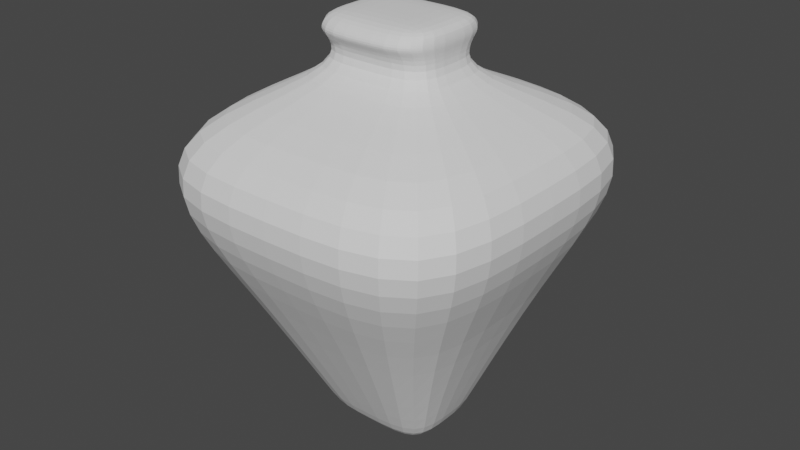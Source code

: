 # Source: Vase_1.blend  (saved by Blender 3.4.6; exported with 4.5.12 LTS)
import bpy
from mathutils import Matrix  # noqa: F401  (used for matrix-valued properties, if any)

bpy.ops.wm.read_factory_settings(use_empty=True)
scene = bpy.context.scene
scene.name = 'Scene'

# ---- collections
col_collection = bpy.data.collections.new('Collection'); scene.collection.children.link(col_collection)

# ---- world
world_world = bpy.data.worlds.new('World'); scene.world = world_world
world_world.use_nodes = True; world_world.node_tree.nodes.clear()
_N = world_world.node_tree.nodes; _L = world_world.node_tree.links
n0 = _N.new('ShaderNodeOutputWorld'); n0.name = 'World Output'; n0.location = (300, 300)
n1 = _N.new('ShaderNodeBackground'); n1.name = 'Background'; n1.location = (10, 300)
n1.inputs[0].default_value = (0.05088, 0.05088, 0.05088, 1.0)
_L.new(n1.outputs[0], n0.inputs[0])
n0.is_active_output = True
world_world.color = (0.05088, 0.05088, 0.05088)
world_world.use_sun_shadow = False
world_world.sun_shadow_jitter_overblur = 0.0

# ---- meshes
me_cube_001 = bpy.data.meshes.new('Cube.001')
me_cube_001.from_pydata([(-2.335, -1.447, -3.526), (-2.313, 0.0, -3.526), (0.0, -1.469, -3.526), (0.0, -1.469, 0.5356), (0.0, 0.0, -3.526), (0.0, -1.994, 0.985), (-2.313, 0.0, 0.5356), (-2.324, -1.458, 0.5357), (-7.008, -6.138, -0.7514), (0.0, -6.138, -0.7517), (-7.008, 0.0, -0.7517), (-6.886, -6.031, 0.03878), (0.0, -6.031, 0.03831), (-6.886, 0.0, 0.03831), (0.0, -4.557, -1.624), (-5.203, 0.0, -1.624), (-5.203, -4.557, -1.625), (0.0, -1.469, 0.8655), (0.0, -1.469, 1.179), (-2.313, 0.0, 0.8655), (-2.323, -1.459, 0.8656), (-2.5, 0.0, 0.9755), (-2.44, -1.929, 0.9839), (-2.4, -1.907, 1.066), (-2.313, 0.0, 1.179), (0.0, 0.0, 1.179), (-2.322, -1.46, 1.179), (-2.5, 0.0, 1.058), (0.0, -1.932, 1.065), (0.0, -1.81, -3.316), (-2.632, 0.0, -3.316), (-2.652, -1.79, -3.316)], [], [(11, 7, 6, 13), (1, 4, 2, 0), (6, 7, 20, 19), (12, 3, 7, 11), (14, 9, 8, 16), (16, 8, 10, 15), (9, 12, 11, 8), (8, 11, 13, 10), (31, 16, 15, 30), (29, 14, 16, 31), (19, 20, 22, 21), (7, 3, 17, 20), (27, 23, 26, 24), (20, 17, 5, 22), (23, 28, 18, 26), (25, 24, 26, 18), (22, 5, 28, 23), (21, 22, 23, 27), (2, 29, 31, 0), (0, 31, 30, 1)])
_uv = me_cube_001.uv_layers.new(name='UVMap')
_uv.uv.foreach_set('vector', [0.5619, 0.0, 0.625, 0.0, 0.625, 0.25, 0.5619, 0.25, 0.125, 0.5, 0.375, 0.5, 0.375, 0.75, 0.125, 0.75, 0.625, 0.25, 0.625, 0.0, 0.625, 0.0, 0.625, 0.25, 0.5619, 0.75, 0.625, 0.75, 0.625, 1.0, 0.5619, 1.0, 0.4375, 0.75, 0.5, 0.75, 0.5, 1.0, 0.4375, 1.0, 0.4375, 0.0, 0.5, 0.0, 0.5, 0.25, 0.4375, 0.25, 0.5, 0.75, 0.5619, 0.75, 0.5619, 1.0, 0.5, 1.0, 0.5, 0.0, 0.5619, 0.0, 0.5619, 0.25, 0.5, 0.25, 0.3819, 0.0, 0.4375, 0.0, 0.4375, 0.25, 0.3819, 0.25, 0.3819, 0.75, 0.4375, 0.75, 0.4375, 1.0, 0.3819, 1.0, 0.625, 0.25, 0.625, 0.0, 0.625, 0.0, 0.625, 0.25, 0.625, 1.0, 0.625, 0.75, 0.625, 0.75, 0.625, 1.0, 0.625, 0.25, 0.625, 0.0, 0.625, 0.0, 0.625, 0.25, 0.625, 1.0, 0.625, 0.75, 0.625, 0.75, 0.625, 1.0, 0.625, 1.0, 0.625, 0.75, 0.625, 0.75, 0.625, 1.0, 0.625, 0.5, 0.875, 0.5, 0.875, 0.75, 0.625, 0.75, 0.625, 1.0, 0.625, 0.75, 0.625, 0.75, 0.625, 1.0, 0.625, 0.25, 0.625, 0.0, 0.625, 0.0, 0.625, 0.25, 0.375, 0.75, 0.3819, 0.75, 0.3819, 1.0, 0.375, 1.0, 0.375, 0.0, 0.3819, 0.0, 0.3819, 0.25, 0.375, 0.25])
me_cube_001.update()

# ---- objects
ob_cube = bpy.data.objects.new('Cube', me_cube_001)

# ---- transforms, parenting, visibility, modifiers, constraints
ob_cube.location = (0.0, 0.0, 0.0)
ob_cube.scale = (0.1705, 0.2037, 0.6201)
_m = ob_cube.modifiers.new('Mirror', 'MIRROR')
_m.use_axis = (False, True, False)
_m.use_clip = True
_m = ob_cube.modifiers.new('Mirror.001', 'MIRROR')
_m.use_clip = True
_m = ob_cube.modifiers.new('Subdivision', 'SUBSURF')

# ---- collection membership
col_collection.objects.link(ob_cube)

# ---- scene / render settings (as saved in the file)
scene.frame_start = 0; scene.frame_end = 0; scene.frame_set(0)
scene.render.engine = 'BLENDER_EEVEE_NEXT'
scene.cycles.sampling_pattern = 'TABULATED_SOBOL'
scene.cycles.use_light_tree = False
scene.view_settings.view_transform = 'Filmic'
bpy.context.view_layer.update()

# ---- added for rendering (the .blend has no active camera and no usable light): camera, sun
cam_auto = bpy.data.cameras.new('AutoCamera')
cam_auto.lens = 50.0
cam_auto.sensor_width = 36.0
cam_auto.clip_end = 1000.0
ob_auto_camera = bpy.data.objects.new('AutoCamera', cam_auto)
scene.collection.objects.link(ob_auto_camera)
ob_auto_camera.location = (4.18689, -5.02427, 2.62196)
ob_auto_camera.rotation_euler = (1.09748, -7.21219e-08, 0.694738)
scene.camera = ob_auto_camera
light_auto_sun = bpy.data.lights.new('AutoSun', 'SUN')
light_auto_sun.energy = 3.0
light_auto_sun.angle = 0.0523599
ob_auto_sun = bpy.data.objects.new('AutoSun', light_auto_sun)
scene.collection.objects.link(ob_auto_sun)
ob_auto_sun.rotation_euler = (0.872665, 0.174533, 0.523599)
bpy.context.view_layer.update()
